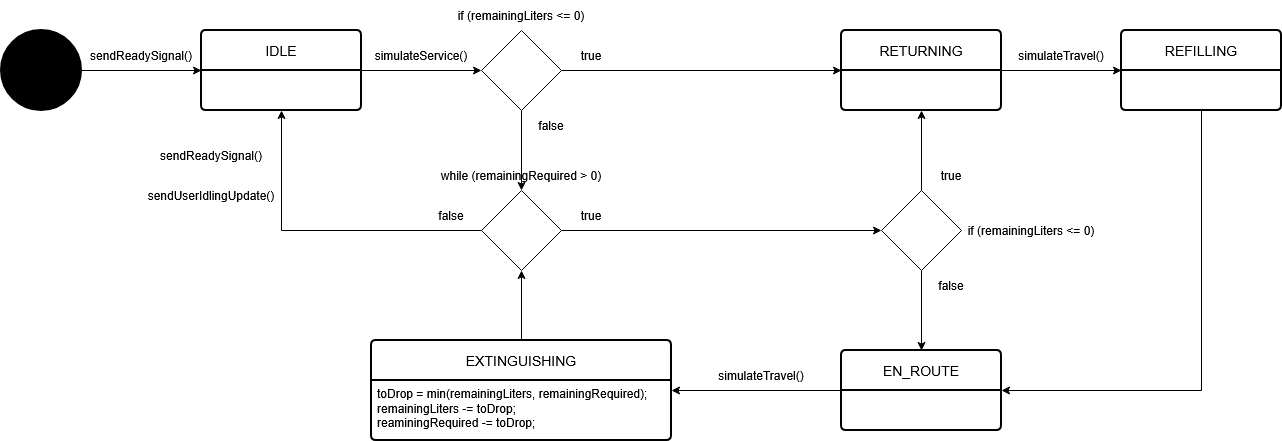

The diagram above was exported from draw.io. Its source (the exported page's mxGraphModel, read from the mxfile embedded in the PNG):
<mxGraphModel dx="1554" dy="823" grid="1" gridSize="10" guides="1" tooltips="1" connect="1" arrows="1" fold="1" page="1" pageScale="1" pageWidth="850" pageHeight="1100" math="0" shadow="0">
  <root>
    <mxCell id="0" />
    <mxCell id="1" parent="0" />
    <mxCell id="BMc5pptwN1gOgfNUSf0v-1" parent="1" style="strokeWidth=2;html=1;shape=mxgraph.flowchart.start_2;whiteSpace=wrap;fillColor=light-dark(#000000,#000000);fillStyle=solid;" value="Start" vertex="1">
      <mxGeometry height="80" width="80" x="40" y="160" as="geometry" />
    </mxCell>
    <mxCell id="BMc5pptwN1gOgfNUSf0v-3" edge="1" parent="1" source="BMc5pptwN1gOgfNUSf0v-1" style="endArrow=classic;html=1;rounded=0;exitX=1;exitY=0.5;exitDx=0;exitDy=0;exitPerimeter=0;entryX=0;entryY=0.5;entryDx=0;entryDy=0;" target="BMc5pptwN1gOgfNUSf0v-15" value="">
      <mxGeometry height="50" relative="1" width="50" as="geometry">
        <mxPoint x="160" y="250" as="sourcePoint" />
        <mxPoint x="240" y="200" as="targetPoint" />
      </mxGeometry>
    </mxCell>
    <mxCell id="BMc5pptwN1gOgfNUSf0v-9" edge="1" parent="1" source="BMc5pptwN1gOgfNUSf0v-15" style="endArrow=classic;html=1;rounded=0;" value="">
      <mxGeometry height="50" relative="1" width="50" as="geometry">
        <mxPoint x="425" y="199.5" as="sourcePoint" />
        <mxPoint x="520" y="200" as="targetPoint" />
      </mxGeometry>
    </mxCell>
    <mxCell id="BMc5pptwN1gOgfNUSf0v-15" parent="1" style="swimlane;childLayout=stackLayout;horizontal=1;startSize=40;horizontalStack=0;rounded=1;fontSize=14;fontStyle=0;strokeWidth=2;resizeParent=0;resizeLast=1;shadow=0;dashed=0;align=center;arcSize=4;whiteSpace=wrap;html=1;" value="IDLE" vertex="1">
      <mxGeometry height="80" width="160" x="240" y="160" as="geometry" />
    </mxCell>
    <mxCell id="BMc5pptwN1gOgfNUSf0v-19" parent="1" style="swimlane;childLayout=stackLayout;horizontal=1;startSize=40;horizontalStack=0;rounded=1;fontSize=14;fontStyle=0;strokeWidth=2;resizeParent=0;resizeLast=1;shadow=0;dashed=0;align=center;arcSize=4;whiteSpace=wrap;html=1;" value="RETURNING" vertex="1">
      <mxGeometry height="80" width="160" x="880" y="160" as="geometry" />
    </mxCell>
    <mxCell id="BMc5pptwN1gOgfNUSf0v-20" parent="1" style="swimlane;childLayout=stackLayout;horizontal=1;startSize=40;horizontalStack=0;rounded=1;fontSize=14;fontStyle=0;strokeWidth=2;resizeParent=0;resizeLast=1;shadow=0;dashed=0;align=center;arcSize=4;whiteSpace=wrap;html=1;" value="REFILLING" vertex="1">
      <mxGeometry height="80" width="160" x="1160" y="160" as="geometry" />
    </mxCell>
    <mxCell id="BMc5pptwN1gOgfNUSf0v-26" parent="1" style="swimlane;childLayout=stackLayout;horizontal=1;startSize=40;horizontalStack=0;rounded=1;fontSize=14;fontStyle=0;strokeWidth=2;resizeParent=0;resizeLast=1;shadow=0;dashed=0;align=center;arcSize=4;whiteSpace=wrap;html=1;" value="EN_ROUTE" vertex="1">
      <mxGeometry height="80" width="160" x="880" y="480" as="geometry" />
    </mxCell>
    <mxCell id="BMc5pptwN1gOgfNUSf0v-28" parent="1" style="rhombus;whiteSpace=wrap;html=1;" value="" vertex="1">
      <mxGeometry height="80" width="80" x="520" y="160" as="geometry" />
    </mxCell>
    <mxCell id="BMc5pptwN1gOgfNUSf0v-29" parent="1" style="text;html=1;whiteSpace=wrap;strokeColor=none;fillColor=none;align=center;verticalAlign=middle;rounded=0;" value="if (remainingLiters &amp;lt;= 0)" vertex="1">
      <mxGeometry height="30" width="140" x="490" y="130" as="geometry" />
    </mxCell>
    <mxCell id="BMc5pptwN1gOgfNUSf0v-30" parent="1" style="text;html=1;whiteSpace=wrap;strokeColor=none;fillColor=none;align=center;verticalAlign=middle;rounded=0;" value="false" vertex="1">
      <mxGeometry height="30" width="60" x="560" y="240" as="geometry" />
    </mxCell>
    <mxCell id="BMc5pptwN1gOgfNUSf0v-31" edge="1" parent="1" source="BMc5pptwN1gOgfNUSf0v-28" style="endArrow=classic;html=1;rounded=0;entryX=0;entryY=0.5;entryDx=0;entryDy=0;" target="BMc5pptwN1gOgfNUSf0v-19" value="">
      <mxGeometry height="50" relative="1" width="50" as="geometry">
        <mxPoint x="660" y="170" as="sourcePoint" />
        <mxPoint x="860" y="200" as="targetPoint" />
      </mxGeometry>
    </mxCell>
    <mxCell id="BMc5pptwN1gOgfNUSf0v-33" edge="1" parent="1" style="endArrow=classic;html=1;rounded=0;entryX=0;entryY=0.5;entryDx=0;entryDy=0;" target="BMc5pptwN1gOgfNUSf0v-20" value="">
      <mxGeometry height="50" relative="1" width="50" as="geometry">
        <mxPoint x="1040" y="200" as="sourcePoint" />
        <mxPoint x="1090" y="150" as="targetPoint" />
      </mxGeometry>
    </mxCell>
    <mxCell id="BMc5pptwN1gOgfNUSf0v-34" parent="1" style="text;html=1;whiteSpace=wrap;strokeColor=none;fillColor=none;align=center;verticalAlign=middle;rounded=0;" value="&lt;div&gt;true&lt;/div&gt;" vertex="1">
      <mxGeometry height="30" width="60" x="600" y="170" as="geometry" />
    </mxCell>
    <mxCell id="BMc5pptwN1gOgfNUSf0v-35" edge="1" parent="1" source="BMc5pptwN1gOgfNUSf0v-28" style="endArrow=classic;html=1;rounded=0;exitX=0.5;exitY=1;exitDx=0;exitDy=0;entryX=0.5;entryY=0;entryDx=0;entryDy=0;" target="BMc5pptwN1gOgfNUSf0v-42" value="">
      <mxGeometry height="50" relative="1" width="50" as="geometry">
        <mxPoint x="320" y="450" as="sourcePoint" />
        <mxPoint x="520" y="360" as="targetPoint" />
      </mxGeometry>
    </mxCell>
    <mxCell id="BMc5pptwN1gOgfNUSf0v-36" edge="1" parent="1" source="BMc5pptwN1gOgfNUSf0v-26" style="endArrow=classic;html=1;rounded=0;" target="BMc5pptwN1gOgfNUSf0v-67" value="">
      <mxGeometry height="50" relative="1" width="50" as="geometry">
        <mxPoint x="770" y="570" as="sourcePoint" />
        <mxPoint x="640" y="540" as="targetPoint" />
      </mxGeometry>
    </mxCell>
    <mxCell id="BMc5pptwN1gOgfNUSf0v-42" parent="1" style="rhombus;whiteSpace=wrap;html=1;" value="" vertex="1">
      <mxGeometry height="80" width="80" x="520" y="320" as="geometry" />
    </mxCell>
    <mxCell id="BMc5pptwN1gOgfNUSf0v-43" parent="1" style="text;html=1;whiteSpace=wrap;strokeColor=none;fillColor=none;align=center;verticalAlign=middle;rounded=0;" value="while (remainingRequired &amp;gt; 0)" vertex="1">
      <mxGeometry height="30" width="170" x="475" y="290" as="geometry" />
    </mxCell>
    <mxCell id="BMc5pptwN1gOgfNUSf0v-44" parent="1" style="text;html=1;whiteSpace=wrap;strokeColor=none;fillColor=none;align=center;verticalAlign=middle;rounded=0;" value="false" vertex="1">
      <mxGeometry height="30" width="60" x="460" y="330" as="geometry" />
    </mxCell>
    <mxCell id="BMc5pptwN1gOgfNUSf0v-45" edge="1" parent="1" source="BMc5pptwN1gOgfNUSf0v-42" style="endArrow=classic;html=1;rounded=0;exitX=0;exitY=0.5;exitDx=0;exitDy=0;entryX=0.5;entryY=1;entryDx=0;entryDy=0;" target="BMc5pptwN1gOgfNUSf0v-15" value="">
      <mxGeometry height="50" relative="1" width="50" as="geometry">
        <Array as="points">
          <mxPoint x="320" y="360" />
        </Array>
        <mxPoint x="230" y="420" as="sourcePoint" />
        <mxPoint x="280" y="370" as="targetPoint" />
      </mxGeometry>
    </mxCell>
    <mxCell id="BMc5pptwN1gOgfNUSf0v-47" parent="1" style="rhombus;whiteSpace=wrap;html=1;" value="" vertex="1">
      <mxGeometry height="80" width="80" x="920" y="320" as="geometry" />
    </mxCell>
    <mxCell id="BMc5pptwN1gOgfNUSf0v-49" edge="1" parent="1" source="BMc5pptwN1gOgfNUSf0v-42" style="endArrow=classic;html=1;rounded=0;exitX=1;exitY=0.5;exitDx=0;exitDy=0;entryX=0;entryY=0.5;entryDx=0;entryDy=0;" target="BMc5pptwN1gOgfNUSf0v-47" value="">
      <mxGeometry height="50" relative="1" width="50" as="geometry">
        <mxPoint x="680" y="360" as="sourcePoint" />
        <mxPoint x="730" y="310" as="targetPoint" />
      </mxGeometry>
    </mxCell>
    <mxCell id="BMc5pptwN1gOgfNUSf0v-50" edge="1" parent="1" source="BMc5pptwN1gOgfNUSf0v-47" style="endArrow=classic;html=1;rounded=0;exitX=0.5;exitY=1;exitDx=0;exitDy=0;" target="BMc5pptwN1gOgfNUSf0v-26" value="">
      <mxGeometry height="50" relative="1" width="50" as="geometry">
        <mxPoint x="990" y="440" as="sourcePoint" />
        <mxPoint x="1040" y="390" as="targetPoint" />
      </mxGeometry>
    </mxCell>
    <mxCell id="BMc5pptwN1gOgfNUSf0v-51" edge="1" parent="1" source="BMc5pptwN1gOgfNUSf0v-67" style="endArrow=classic;html=1;rounded=0;entryX=0.5;entryY=1;entryDx=0;entryDy=0;exitX=0.5;exitY=0;exitDx=0;exitDy=0;" target="BMc5pptwN1gOgfNUSf0v-42" value="">
      <mxGeometry height="50" relative="1" width="50" as="geometry">
        <mxPoint x="560" y="480" as="sourcePoint" />
        <mxPoint x="490" y="430" as="targetPoint" />
      </mxGeometry>
    </mxCell>
    <mxCell id="BMc5pptwN1gOgfNUSf0v-52" parent="1" style="text;html=1;whiteSpace=wrap;strokeColor=none;fillColor=none;align=center;verticalAlign=middle;rounded=0;" value="true" vertex="1">
      <mxGeometry height="30" width="60" x="960" y="290" as="geometry" />
    </mxCell>
    <mxCell id="BMc5pptwN1gOgfNUSf0v-53" edge="1" parent="1" source="BMc5pptwN1gOgfNUSf0v-47" style="endArrow=classic;html=1;rounded=0;entryX=0.5;entryY=1;entryDx=0;entryDy=0;" target="BMc5pptwN1gOgfNUSf0v-19" value="">
      <mxGeometry height="50" relative="1" width="50" as="geometry">
        <Array as="points" />
        <mxPoint x="960" y="320" as="sourcePoint" />
        <mxPoint x="990" y="430" as="targetPoint" />
      </mxGeometry>
    </mxCell>
    <mxCell id="BMc5pptwN1gOgfNUSf0v-54" parent="1" style="text;html=1;whiteSpace=wrap;strokeColor=none;fillColor=none;align=center;verticalAlign=middle;rounded=0;" value="false" vertex="1">
      <mxGeometry height="30" width="60" x="960" y="400" as="geometry" />
    </mxCell>
    <mxCell id="BMc5pptwN1gOgfNUSf0v-55" parent="1" style="text;html=1;whiteSpace=wrap;strokeColor=none;fillColor=none;align=center;verticalAlign=middle;rounded=0;" value="true" vertex="1">
      <mxGeometry height="30" width="60" x="600" y="330" as="geometry" />
    </mxCell>
    <mxCell id="BMc5pptwN1gOgfNUSf0v-56" edge="1" parent="1" source="BMc5pptwN1gOgfNUSf0v-20" style="endArrow=classic;html=1;rounded=0;exitX=0.5;exitY=1;exitDx=0;exitDy=0;entryX=1;entryY=0.5;entryDx=0;entryDy=0;" target="BMc5pptwN1gOgfNUSf0v-26" value="">
      <mxGeometry height="50" relative="1" width="50" as="geometry">
        <Array as="points">
          <mxPoint x="1240" y="520" />
        </Array>
        <mxPoint x="1170" y="390" as="sourcePoint" />
        <mxPoint x="1220" y="340" as="targetPoint" />
      </mxGeometry>
    </mxCell>
    <mxCell id="BMc5pptwN1gOgfNUSf0v-57" parent="1" style="text;html=1;whiteSpace=wrap;strokeColor=none;fillColor=none;align=center;verticalAlign=middle;rounded=0;" value="if (remainingLiters &amp;lt;= 0)" vertex="1">
      <mxGeometry height="30" width="140" x="1000" y="345" as="geometry" />
    </mxCell>
    <mxCell id="BMc5pptwN1gOgfNUSf0v-58" parent="1" style="text;html=1;whiteSpace=wrap;strokeColor=none;fillColor=none;align=center;verticalAlign=middle;rounded=0;" value="simulateTravel()" vertex="1">
      <mxGeometry height="30" width="60" x="1070" y="170" as="geometry" />
    </mxCell>
    <mxCell id="BMc5pptwN1gOgfNUSf0v-59" parent="1" style="text;html=1;whiteSpace=wrap;strokeColor=none;fillColor=none;align=center;verticalAlign=middle;rounded=0;" value="simulateTravel()" vertex="1">
      <mxGeometry height="30" width="60" x="770" y="490" as="geometry" />
    </mxCell>
    <mxCell id="BMc5pptwN1gOgfNUSf0v-60" parent="1" style="text;html=1;whiteSpace=wrap;strokeColor=none;fillColor=none;align=center;verticalAlign=middle;rounded=0;" value="simulateService()" vertex="1">
      <mxGeometry height="30" width="60" x="430" y="170" as="geometry" />
    </mxCell>
    <mxCell id="BMc5pptwN1gOgfNUSf0v-61" parent="1" style="text;html=1;whiteSpace=wrap;strokeColor=none;fillColor=none;align=center;verticalAlign=middle;rounded=0;" value="sendReadySignal()" vertex="1">
      <mxGeometry height="30" width="60" x="150" y="170" as="geometry" />
    </mxCell>
    <mxCell id="BMc5pptwN1gOgfNUSf0v-62" parent="1" style="text;html=1;whiteSpace=wrap;strokeColor=none;fillColor=none;align=center;verticalAlign=middle;rounded=0;" value="sendUserIdlingUpdate()" vertex="1">
      <mxGeometry height="30" width="60" x="220" y="310" as="geometry" />
    </mxCell>
    <mxCell id="BMc5pptwN1gOgfNUSf0v-63" parent="1" style="text;html=1;whiteSpace=wrap;strokeColor=none;fillColor=none;align=center;verticalAlign=middle;rounded=0;" value="sendReadySignal()" vertex="1">
      <mxGeometry height="30" width="60" x="220" y="270" as="geometry" />
    </mxCell>
    <mxCell id="BMc5pptwN1gOgfNUSf0v-67" parent="1" style="swimlane;childLayout=stackLayout;horizontal=1;startSize=40;horizontalStack=0;rounded=1;fontSize=14;fontStyle=0;strokeWidth=2;resizeParent=0;resizeLast=1;shadow=0;dashed=0;align=center;arcSize=4;whiteSpace=wrap;html=1;" value="EXTINGUISHING" vertex="1">
      <mxGeometry height="100" width="300" x="410" y="470" as="geometry" />
    </mxCell>
    <mxCell id="BMc5pptwN1gOgfNUSf0v-68" parent="BMc5pptwN1gOgfNUSf0v-67" style="align=left;strokeColor=none;fillColor=none;spacingLeft=4;spacingRight=4;fontSize=12;verticalAlign=top;resizable=0;rotatable=0;part=1;html=1;whiteSpace=wrap;" value="&lt;div&gt;toDrop = min(remainingLiters, remainingRequired);&lt;/div&gt;&lt;div&gt;remainingLiters -= toDrop;&lt;/div&gt;&lt;div&gt;reaminingRequired -= toDrop;&lt;/div&gt;" vertex="1">
      <mxGeometry height="60" width="300" y="40" as="geometry" />
    </mxCell>
  </root>
</mxGraphModel>